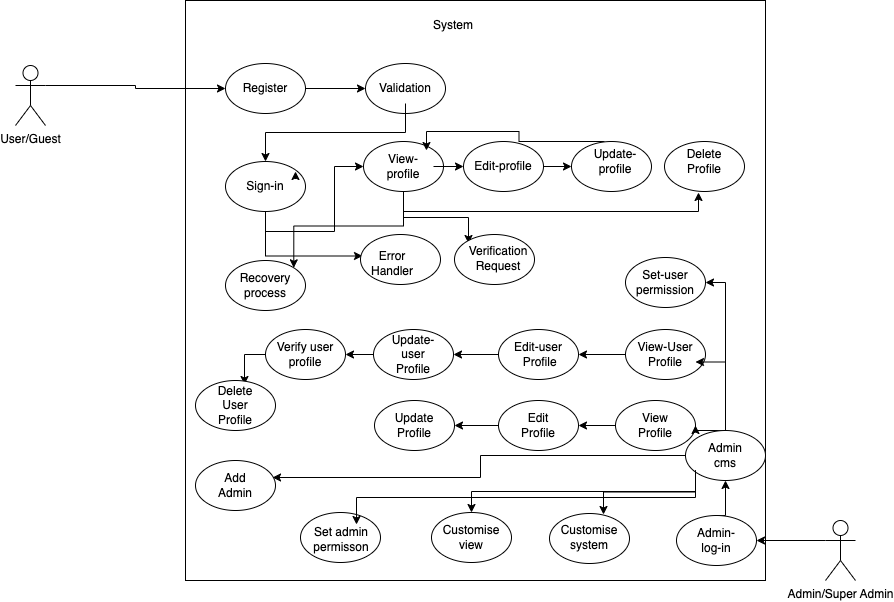

The diagram above was exported from draw.io. Its source (the exported page's mxGraphModel, read from the mxfile embedded in the PNG):
<mxGraphModel dx="794" dy="1637" grid="1" gridSize="10" guides="1" tooltips="1" connect="1" arrows="1" fold="1" page="1" pageScale="1" pageWidth="827" pageHeight="1169" math="0" shadow="0">
  <root>
    <mxCell id="0" />
    <mxCell id="1" parent="0" />
    <mxCell id="-h-KcW_Yd_Hos8RmVtYH-1" value="User/Guest" style="shape=umlActor;verticalLabelPosition=bottom;verticalAlign=top;html=1;outlineConnect=0;" vertex="1" parent="1">
      <mxGeometry x="70" y="45" width="30" height="60" as="geometry" />
    </mxCell>
    <mxCell id="-h-KcW_Yd_Hos8RmVtYH-2" value="Admin/Super Admin&lt;br&gt;" style="shape=umlActor;verticalLabelPosition=bottom;verticalAlign=top;html=1;outlineConnect=0;" vertex="1" parent="1">
      <mxGeometry x="880" y="500" width="30" height="60" as="geometry" />
    </mxCell>
    <mxCell id="-h-KcW_Yd_Hos8RmVtYH-4" value="" style="whiteSpace=wrap;html=1;aspect=fixed;" vertex="1" parent="1">
      <mxGeometry x="240" y="-20" width="580" height="580" as="geometry" />
    </mxCell>
    <mxCell id="-h-KcW_Yd_Hos8RmVtYH-5" value="System" style="text;html=1;strokeColor=none;fillColor=none;align=center;verticalAlign=middle;whiteSpace=wrap;rounded=0;" vertex="1" parent="1">
      <mxGeometry x="478" y="-10" width="60" height="30" as="geometry" />
    </mxCell>
    <mxCell id="-h-KcW_Yd_Hos8RmVtYH-95" style="edgeStyle=orthogonalEdgeStyle;rounded=0;orthogonalLoop=1;jettySize=auto;html=1;exitX=1;exitY=0.5;exitDx=0;exitDy=0;entryX=0;entryY=0.5;entryDx=0;entryDy=0;" edge="1" parent="1" source="-h-KcW_Yd_Hos8RmVtYH-6" target="-h-KcW_Yd_Hos8RmVtYH-20">
      <mxGeometry relative="1" as="geometry" />
    </mxCell>
    <mxCell id="-h-KcW_Yd_Hos8RmVtYH-6" value="" style="ellipse;whiteSpace=wrap;html=1;" vertex="1" parent="1">
      <mxGeometry x="280" y="43" width="80" height="50" as="geometry" />
    </mxCell>
    <mxCell id="-h-KcW_Yd_Hos8RmVtYH-7" value="Register" style="text;html=1;strokeColor=none;fillColor=none;align=center;verticalAlign=middle;whiteSpace=wrap;rounded=0;" vertex="1" parent="1">
      <mxGeometry x="290" y="53" width="60" height="30" as="geometry" />
    </mxCell>
    <mxCell id="-h-KcW_Yd_Hos8RmVtYH-31" style="edgeStyle=orthogonalEdgeStyle;rounded=0;orthogonalLoop=1;jettySize=auto;html=1;exitX=0.5;exitY=1;exitDx=0;exitDy=0;" edge="1" parent="1" source="-h-KcW_Yd_Hos8RmVtYH-9" target="-h-KcW_Yd_Hos8RmVtYH-11">
      <mxGeometry relative="1" as="geometry" />
    </mxCell>
    <mxCell id="-h-KcW_Yd_Hos8RmVtYH-39" style="edgeStyle=orthogonalEdgeStyle;rounded=0;orthogonalLoop=1;jettySize=auto;html=1;exitX=0.5;exitY=1;exitDx=0;exitDy=0;entryX=0;entryY=0.25;entryDx=0;entryDy=0;" edge="1" parent="1" source="-h-KcW_Yd_Hos8RmVtYH-9" target="-h-KcW_Yd_Hos8RmVtYH-23">
      <mxGeometry relative="1" as="geometry" />
    </mxCell>
    <mxCell id="-h-KcW_Yd_Hos8RmVtYH-9" value="" style="ellipse;whiteSpace=wrap;html=1;" vertex="1" parent="1">
      <mxGeometry x="280" y="141" width="80" height="50" as="geometry" />
    </mxCell>
    <mxCell id="-h-KcW_Yd_Hos8RmVtYH-10" value="Sign-in" style="text;html=1;strokeColor=none;fillColor=none;align=center;verticalAlign=middle;whiteSpace=wrap;rounded=0;" vertex="1" parent="1">
      <mxGeometry x="290" y="151" width="60" height="30" as="geometry" />
    </mxCell>
    <mxCell id="-h-KcW_Yd_Hos8RmVtYH-35" style="edgeStyle=orthogonalEdgeStyle;rounded=0;orthogonalLoop=1;jettySize=auto;html=1;exitX=0.5;exitY=1;exitDx=0;exitDy=0;entryX=0.425;entryY=1.02;entryDx=0;entryDy=0;entryPerimeter=0;" edge="1" parent="1" source="-h-KcW_Yd_Hos8RmVtYH-11" target="-h-KcW_Yd_Hos8RmVtYH-18">
      <mxGeometry relative="1" as="geometry" />
    </mxCell>
    <mxCell id="-h-KcW_Yd_Hos8RmVtYH-38" style="edgeStyle=orthogonalEdgeStyle;rounded=0;orthogonalLoop=1;jettySize=auto;html=1;exitX=0.5;exitY=1;exitDx=0;exitDy=0;entryX=0;entryY=0;entryDx=0;entryDy=0;" edge="1" parent="1" source="-h-KcW_Yd_Hos8RmVtYH-11" target="-h-KcW_Yd_Hos8RmVtYH-25">
      <mxGeometry relative="1" as="geometry" />
    </mxCell>
    <mxCell id="-h-KcW_Yd_Hos8RmVtYH-40" style="edgeStyle=orthogonalEdgeStyle;rounded=0;orthogonalLoop=1;jettySize=auto;html=1;exitX=0.5;exitY=1;exitDx=0;exitDy=0;entryX=1;entryY=0;entryDx=0;entryDy=0;" edge="1" parent="1" source="-h-KcW_Yd_Hos8RmVtYH-11" target="-h-KcW_Yd_Hos8RmVtYH-26">
      <mxGeometry relative="1" as="geometry" />
    </mxCell>
    <mxCell id="-h-KcW_Yd_Hos8RmVtYH-11" value="" style="ellipse;whiteSpace=wrap;html=1;" vertex="1" parent="1">
      <mxGeometry x="418" y="121" width="80" height="50" as="geometry" />
    </mxCell>
    <mxCell id="-h-KcW_Yd_Hos8RmVtYH-32" style="edgeStyle=orthogonalEdgeStyle;rounded=0;orthogonalLoop=1;jettySize=auto;html=1;entryX=0;entryY=0.5;entryDx=0;entryDy=0;" edge="1" parent="1" source="-h-KcW_Yd_Hos8RmVtYH-12" target="-h-KcW_Yd_Hos8RmVtYH-14">
      <mxGeometry relative="1" as="geometry" />
    </mxCell>
    <mxCell id="-h-KcW_Yd_Hos8RmVtYH-12" value="View-profile" style="text;html=1;strokeColor=none;fillColor=none;align=center;verticalAlign=middle;whiteSpace=wrap;rounded=0;" vertex="1" parent="1">
      <mxGeometry x="428" y="131" width="60" height="30" as="geometry" />
    </mxCell>
    <mxCell id="-h-KcW_Yd_Hos8RmVtYH-13" style="edgeStyle=orthogonalEdgeStyle;rounded=0;orthogonalLoop=1;jettySize=auto;html=1;exitX=1;exitY=0.25;exitDx=0;exitDy=0;entryX=1;entryY=0;entryDx=0;entryDy=0;" edge="1" parent="1" source="-h-KcW_Yd_Hos8RmVtYH-10" target="-h-KcW_Yd_Hos8RmVtYH-10">
      <mxGeometry relative="1" as="geometry" />
    </mxCell>
    <mxCell id="-h-KcW_Yd_Hos8RmVtYH-96" style="edgeStyle=orthogonalEdgeStyle;rounded=0;orthogonalLoop=1;jettySize=auto;html=1;exitX=1;exitY=0.5;exitDx=0;exitDy=0;entryX=0;entryY=0.5;entryDx=0;entryDy=0;" edge="1" parent="1" source="-h-KcW_Yd_Hos8RmVtYH-14" target="-h-KcW_Yd_Hos8RmVtYH-16">
      <mxGeometry relative="1" as="geometry" />
    </mxCell>
    <mxCell id="-h-KcW_Yd_Hos8RmVtYH-14" value="" style="ellipse;whiteSpace=wrap;html=1;" vertex="1" parent="1">
      <mxGeometry x="518" y="121" width="80" height="50" as="geometry" />
    </mxCell>
    <mxCell id="-h-KcW_Yd_Hos8RmVtYH-15" value="Edit-profile" style="text;html=1;strokeColor=none;fillColor=none;align=center;verticalAlign=middle;whiteSpace=wrap;rounded=0;" vertex="1" parent="1">
      <mxGeometry x="528" y="131" width="60" height="30" as="geometry" />
    </mxCell>
    <mxCell id="-h-KcW_Yd_Hos8RmVtYH-34" style="edgeStyle=orthogonalEdgeStyle;rounded=0;orthogonalLoop=1;jettySize=auto;html=1;exitX=0.5;exitY=0;exitDx=0;exitDy=0;entryX=0.883;entryY=-0.033;entryDx=0;entryDy=0;entryPerimeter=0;" edge="1" parent="1" target="-h-KcW_Yd_Hos8RmVtYH-12">
      <mxGeometry relative="1" as="geometry">
        <mxPoint x="659" y="121" as="sourcePoint" />
      </mxGeometry>
    </mxCell>
    <mxCell id="-h-KcW_Yd_Hos8RmVtYH-16" value="" style="ellipse;whiteSpace=wrap;html=1;" vertex="1" parent="1">
      <mxGeometry x="626" y="121" width="80" height="50" as="geometry" />
    </mxCell>
    <mxCell id="-h-KcW_Yd_Hos8RmVtYH-17" value="Update-profile" style="text;html=1;strokeColor=none;fillColor=none;align=center;verticalAlign=middle;whiteSpace=wrap;rounded=0;" vertex="1" parent="1">
      <mxGeometry x="640" y="126" width="60" height="30" as="geometry" />
    </mxCell>
    <mxCell id="-h-KcW_Yd_Hos8RmVtYH-18" value="" style="ellipse;whiteSpace=wrap;html=1;" vertex="1" parent="1">
      <mxGeometry x="719" y="121" width="80" height="50" as="geometry" />
    </mxCell>
    <mxCell id="-h-KcW_Yd_Hos8RmVtYH-19" value="Delete Profile" style="text;html=1;strokeColor=none;fillColor=none;align=center;verticalAlign=middle;whiteSpace=wrap;rounded=0;" vertex="1" parent="1">
      <mxGeometry x="729" y="126" width="60" height="30" as="geometry" />
    </mxCell>
    <mxCell id="-h-KcW_Yd_Hos8RmVtYH-20" value="" style="ellipse;whiteSpace=wrap;html=1;" vertex="1" parent="1">
      <mxGeometry x="420" y="43" width="80" height="50" as="geometry" />
    </mxCell>
    <mxCell id="-h-KcW_Yd_Hos8RmVtYH-30" style="edgeStyle=orthogonalEdgeStyle;rounded=0;orthogonalLoop=1;jettySize=auto;html=1;exitX=0.5;exitY=1;exitDx=0;exitDy=0;entryX=0.5;entryY=0;entryDx=0;entryDy=0;" edge="1" parent="1" source="-h-KcW_Yd_Hos8RmVtYH-21" target="-h-KcW_Yd_Hos8RmVtYH-9">
      <mxGeometry relative="1" as="geometry" />
    </mxCell>
    <mxCell id="-h-KcW_Yd_Hos8RmVtYH-21" value="Validation" style="text;html=1;strokeColor=none;fillColor=none;align=center;verticalAlign=middle;whiteSpace=wrap;rounded=0;" vertex="1" parent="1">
      <mxGeometry x="430" y="53" width="60" height="30" as="geometry" />
    </mxCell>
    <mxCell id="-h-KcW_Yd_Hos8RmVtYH-22" value="" style="ellipse;whiteSpace=wrap;html=1;" vertex="1" parent="1">
      <mxGeometry x="415" y="214" width="80" height="50" as="geometry" />
    </mxCell>
    <mxCell id="-h-KcW_Yd_Hos8RmVtYH-23" value="Error Handler" style="text;html=1;strokeColor=none;fillColor=none;align=center;verticalAlign=middle;whiteSpace=wrap;rounded=0;" vertex="1" parent="1">
      <mxGeometry x="417" y="228" width="60" height="30" as="geometry" />
    </mxCell>
    <mxCell id="-h-KcW_Yd_Hos8RmVtYH-24" value="" style="ellipse;whiteSpace=wrap;html=1;" vertex="1" parent="1">
      <mxGeometry x="509" y="214" width="80" height="50" as="geometry" />
    </mxCell>
    <mxCell id="-h-KcW_Yd_Hos8RmVtYH-25" value="Verification Request" style="text;html=1;strokeColor=none;fillColor=none;align=center;verticalAlign=middle;whiteSpace=wrap;rounded=0;" vertex="1" parent="1">
      <mxGeometry x="523" y="223" width="60" height="30" as="geometry" />
    </mxCell>
    <mxCell id="-h-KcW_Yd_Hos8RmVtYH-26" value="" style="ellipse;whiteSpace=wrap;html=1;" vertex="1" parent="1">
      <mxGeometry x="280" y="240" width="80" height="50" as="geometry" />
    </mxCell>
    <mxCell id="-h-KcW_Yd_Hos8RmVtYH-27" value="Recovery process" style="text;html=1;strokeColor=none;fillColor=none;align=center;verticalAlign=middle;whiteSpace=wrap;rounded=0;" vertex="1" parent="1">
      <mxGeometry x="290" y="250" width="60" height="30" as="geometry" />
    </mxCell>
    <mxCell id="-h-KcW_Yd_Hos8RmVtYH-41" style="edgeStyle=orthogonalEdgeStyle;rounded=0;orthogonalLoop=1;jettySize=auto;html=1;exitX=1;exitY=0.3333333333333333;exitDx=0;exitDy=0;exitPerimeter=0;entryX=0;entryY=0.5;entryDx=0;entryDy=0;" edge="1" parent="1" source="-h-KcW_Yd_Hos8RmVtYH-1" target="-h-KcW_Yd_Hos8RmVtYH-6">
      <mxGeometry relative="1" as="geometry">
        <mxPoint x="280" y="98" as="targetPoint" />
      </mxGeometry>
    </mxCell>
    <mxCell id="-h-KcW_Yd_Hos8RmVtYH-86" style="edgeStyle=orthogonalEdgeStyle;rounded=0;orthogonalLoop=1;jettySize=auto;html=1;exitX=0;exitY=0.5;exitDx=0;exitDy=0;entryX=1;entryY=0.5;entryDx=0;entryDy=0;" edge="1" parent="1" source="-h-KcW_Yd_Hos8RmVtYH-47" target="-h-KcW_Yd_Hos8RmVtYH-50">
      <mxGeometry relative="1" as="geometry" />
    </mxCell>
    <mxCell id="-h-KcW_Yd_Hos8RmVtYH-47" value="" style="ellipse;whiteSpace=wrap;html=1;" vertex="1" parent="1">
      <mxGeometry x="670" y="380" width="80" height="50" as="geometry" />
    </mxCell>
    <mxCell id="-h-KcW_Yd_Hos8RmVtYH-49" value="View Profile" style="text;html=1;strokeColor=none;fillColor=none;align=center;verticalAlign=middle;whiteSpace=wrap;rounded=0;" vertex="1" parent="1">
      <mxGeometry x="680" y="390" width="60" height="30" as="geometry" />
    </mxCell>
    <mxCell id="-h-KcW_Yd_Hos8RmVtYH-87" style="edgeStyle=orthogonalEdgeStyle;rounded=0;orthogonalLoop=1;jettySize=auto;html=1;exitX=0;exitY=0.5;exitDx=0;exitDy=0;entryX=1;entryY=0.5;entryDx=0;entryDy=0;" edge="1" parent="1" source="-h-KcW_Yd_Hos8RmVtYH-50" target="-h-KcW_Yd_Hos8RmVtYH-52">
      <mxGeometry relative="1" as="geometry" />
    </mxCell>
    <mxCell id="-h-KcW_Yd_Hos8RmVtYH-50" value="" style="ellipse;whiteSpace=wrap;html=1;" vertex="1" parent="1">
      <mxGeometry x="553" y="380" width="80" height="50" as="geometry" />
    </mxCell>
    <mxCell id="-h-KcW_Yd_Hos8RmVtYH-51" value="Edit Profile" style="text;html=1;strokeColor=none;fillColor=none;align=center;verticalAlign=middle;whiteSpace=wrap;rounded=0;" vertex="1" parent="1">
      <mxGeometry x="563" y="390" width="60" height="30" as="geometry" />
    </mxCell>
    <mxCell id="-h-KcW_Yd_Hos8RmVtYH-52" value="" style="ellipse;whiteSpace=wrap;html=1;" vertex="1" parent="1">
      <mxGeometry x="429" y="380" width="80" height="50" as="geometry" />
    </mxCell>
    <mxCell id="-h-KcW_Yd_Hos8RmVtYH-53" value="Update Profile" style="text;html=1;strokeColor=none;fillColor=none;align=center;verticalAlign=middle;whiteSpace=wrap;rounded=0;" vertex="1" parent="1">
      <mxGeometry x="439" y="390" width="60" height="30" as="geometry" />
    </mxCell>
    <mxCell id="-h-KcW_Yd_Hos8RmVtYH-97" style="edgeStyle=orthogonalEdgeStyle;rounded=0;orthogonalLoop=1;jettySize=auto;html=1;exitX=0;exitY=0.5;exitDx=0;exitDy=0;entryX=1;entryY=0.5;entryDx=0;entryDy=0;" edge="1" parent="1" source="-h-KcW_Yd_Hos8RmVtYH-54" target="-h-KcW_Yd_Hos8RmVtYH-56">
      <mxGeometry relative="1" as="geometry" />
    </mxCell>
    <mxCell id="-h-KcW_Yd_Hos8RmVtYH-54" value="" style="ellipse;whiteSpace=wrap;html=1;" vertex="1" parent="1">
      <mxGeometry x="680" y="309" width="80" height="50" as="geometry" />
    </mxCell>
    <mxCell id="-h-KcW_Yd_Hos8RmVtYH-55" value="View-User Profile" style="text;html=1;strokeColor=none;fillColor=none;align=center;verticalAlign=middle;whiteSpace=wrap;rounded=0;" vertex="1" parent="1">
      <mxGeometry x="690" y="319" width="60" height="30" as="geometry" />
    </mxCell>
    <mxCell id="-h-KcW_Yd_Hos8RmVtYH-98" style="edgeStyle=orthogonalEdgeStyle;rounded=0;orthogonalLoop=1;jettySize=auto;html=1;exitX=0;exitY=0.5;exitDx=0;exitDy=0;entryX=1;entryY=0.5;entryDx=0;entryDy=0;" edge="1" parent="1" source="-h-KcW_Yd_Hos8RmVtYH-56" target="-h-KcW_Yd_Hos8RmVtYH-58">
      <mxGeometry relative="1" as="geometry" />
    </mxCell>
    <mxCell id="-h-KcW_Yd_Hos8RmVtYH-56" value="" style="ellipse;whiteSpace=wrap;html=1;" vertex="1" parent="1">
      <mxGeometry x="553" y="309" width="80" height="50" as="geometry" />
    </mxCell>
    <mxCell id="-h-KcW_Yd_Hos8RmVtYH-57" value="Edit-user&lt;span style=&quot;color: rgba(0, 0, 0, 0); font-family: monospace; font-size: 0px; text-align: start;&quot;&gt;%3CmxGraphModel%3E%3Croot%3E%3CmxCell%20id%3D%220%22%2F%3E%3CmxCell%20id%3D%221%22%20parent%3D%220%22%2F%3E%3CmxCell%20id%3D%222%22%20value%3D%22%22%20style%3D%22ellipse%3BwhiteSpace%3Dwrap%3Bhtml%3D1%3B%22%20vertex%3D%221%22%20parent%3D%221%22%3E%3CmxGeometry%20x%3D%22670%22%20y%3D%22380%22%20width%3D%2280%22%20height%3D%2250%22%20as%3D%22geometry%22%2F%3E%3C%2FmxCell%3E%3CmxCell%20id%3D%223%22%20value%3D%22View%20Profile%22%20style%3D%22text%3Bhtml%3D1%3BstrokeColor%3Dnone%3BfillColor%3Dnone%3Balign%3Dcenter%3BverticalAlign%3Dmiddle%3BwhiteSpace%3Dwrap%3Brounded%3D0%3B%22%20vertex%3D%221%22%20parent%3D%221%22%3E%3CmxGeometry%20x%3D%22680%22%20y%3D%22390%22%20width%3D%2260%22%20height%3D%2230%22%20as%3D%22geometry%22%2F%3E%3C%2FmxCell%3E%3C%2Froot%3E%3C%2FmxGraphModel%3E&lt;/span&gt;&lt;br&gt;&amp;nbsp;Profile" style="text;html=1;strokeColor=none;fillColor=none;align=center;verticalAlign=middle;whiteSpace=wrap;rounded=0;" vertex="1" parent="1">
      <mxGeometry x="563" y="319" width="60" height="30" as="geometry" />
    </mxCell>
    <mxCell id="-h-KcW_Yd_Hos8RmVtYH-84" style="edgeStyle=orthogonalEdgeStyle;rounded=0;orthogonalLoop=1;jettySize=auto;html=1;exitX=0;exitY=0.5;exitDx=0;exitDy=0;entryX=1;entryY=0.5;entryDx=0;entryDy=0;" edge="1" parent="1" source="-h-KcW_Yd_Hos8RmVtYH-58" target="-h-KcW_Yd_Hos8RmVtYH-60">
      <mxGeometry relative="1" as="geometry" />
    </mxCell>
    <mxCell id="-h-KcW_Yd_Hos8RmVtYH-58" value="" style="ellipse;whiteSpace=wrap;html=1;" vertex="1" parent="1">
      <mxGeometry x="428" y="309" width="80" height="50" as="geometry" />
    </mxCell>
    <mxCell id="-h-KcW_Yd_Hos8RmVtYH-59" value="Update-user Profile" style="text;html=1;strokeColor=none;fillColor=none;align=center;verticalAlign=middle;whiteSpace=wrap;rounded=0;" vertex="1" parent="1">
      <mxGeometry x="438" y="319" width="60" height="30" as="geometry" />
    </mxCell>
    <mxCell id="-h-KcW_Yd_Hos8RmVtYH-85" style="edgeStyle=orthogonalEdgeStyle;rounded=0;orthogonalLoop=1;jettySize=auto;html=1;exitX=0;exitY=0.5;exitDx=0;exitDy=0;entryX=0.65;entryY=-0.2;entryDx=0;entryDy=0;entryPerimeter=0;" edge="1" parent="1" source="-h-KcW_Yd_Hos8RmVtYH-60" target="-h-KcW_Yd_Hos8RmVtYH-63">
      <mxGeometry relative="1" as="geometry" />
    </mxCell>
    <mxCell id="-h-KcW_Yd_Hos8RmVtYH-60" value="" style="ellipse;whiteSpace=wrap;html=1;" vertex="1" parent="1">
      <mxGeometry x="320" y="309" width="80" height="50" as="geometry" />
    </mxCell>
    <mxCell id="-h-KcW_Yd_Hos8RmVtYH-61" value="Verify user profile" style="text;html=1;strokeColor=none;fillColor=none;align=center;verticalAlign=middle;whiteSpace=wrap;rounded=0;" vertex="1" parent="1">
      <mxGeometry x="330" y="319" width="60" height="30" as="geometry" />
    </mxCell>
    <mxCell id="-h-KcW_Yd_Hos8RmVtYH-62" value="" style="ellipse;whiteSpace=wrap;html=1;" vertex="1" parent="1">
      <mxGeometry x="250" y="360" width="80" height="50" as="geometry" />
    </mxCell>
    <mxCell id="-h-KcW_Yd_Hos8RmVtYH-63" value="Delete User Profile" style="text;html=1;strokeColor=none;fillColor=none;align=center;verticalAlign=middle;whiteSpace=wrap;rounded=0;" vertex="1" parent="1">
      <mxGeometry x="260" y="370" width="60" height="30" as="geometry" />
    </mxCell>
    <mxCell id="-h-KcW_Yd_Hos8RmVtYH-64" value="" style="ellipse;whiteSpace=wrap;html=1;" vertex="1" parent="1">
      <mxGeometry x="250" y="440" width="80" height="50" as="geometry" />
    </mxCell>
    <mxCell id="-h-KcW_Yd_Hos8RmVtYH-65" value="Add Admin" style="text;html=1;strokeColor=none;fillColor=none;align=center;verticalAlign=middle;whiteSpace=wrap;rounded=0;" vertex="1" parent="1">
      <mxGeometry x="260" y="450" width="60" height="30" as="geometry" />
    </mxCell>
    <mxCell id="-h-KcW_Yd_Hos8RmVtYH-66" value="" style="ellipse;whiteSpace=wrap;html=1;" vertex="1" parent="1">
      <mxGeometry x="355" y="492" width="80" height="50" as="geometry" />
    </mxCell>
    <mxCell id="-h-KcW_Yd_Hos8RmVtYH-67" value="Set admin permisson" style="text;html=1;strokeColor=none;fillColor=none;align=center;verticalAlign=middle;whiteSpace=wrap;rounded=0;" vertex="1" parent="1">
      <mxGeometry x="366" y="504" width="60" height="30" as="geometry" />
    </mxCell>
    <mxCell id="-h-KcW_Yd_Hos8RmVtYH-68" value="" style="ellipse;whiteSpace=wrap;html=1;" vertex="1" parent="1">
      <mxGeometry x="680" y="237" width="80" height="50" as="geometry" />
    </mxCell>
    <mxCell id="-h-KcW_Yd_Hos8RmVtYH-69" value="Set-user permission" style="text;html=1;strokeColor=none;fillColor=none;align=center;verticalAlign=middle;whiteSpace=wrap;rounded=0;" vertex="1" parent="1">
      <mxGeometry x="690" y="247" width="60" height="30" as="geometry" />
    </mxCell>
    <mxCell id="-h-KcW_Yd_Hos8RmVtYH-70" value="" style="ellipse;whiteSpace=wrap;html=1;" vertex="1" parent="1">
      <mxGeometry x="486" y="492" width="80" height="50" as="geometry" />
    </mxCell>
    <mxCell id="-h-KcW_Yd_Hos8RmVtYH-71" value="Customise view" style="text;html=1;strokeColor=none;fillColor=none;align=center;verticalAlign=middle;whiteSpace=wrap;rounded=0;" vertex="1" parent="1">
      <mxGeometry x="496" y="502" width="60" height="30" as="geometry" />
    </mxCell>
    <mxCell id="-h-KcW_Yd_Hos8RmVtYH-72" value="" style="ellipse;whiteSpace=wrap;html=1;" vertex="1" parent="1">
      <mxGeometry x="604" y="493" width="80" height="50" as="geometry" />
    </mxCell>
    <mxCell id="-h-KcW_Yd_Hos8RmVtYH-73" value="Customise system" style="text;html=1;strokeColor=none;fillColor=none;align=center;verticalAlign=middle;whiteSpace=wrap;rounded=0;" vertex="1" parent="1">
      <mxGeometry x="614" y="502" width="60" height="30" as="geometry" />
    </mxCell>
    <mxCell id="-h-KcW_Yd_Hos8RmVtYH-79" style="edgeStyle=orthogonalEdgeStyle;rounded=0;orthogonalLoop=1;jettySize=auto;html=1;exitX=0.5;exitY=0;exitDx=0;exitDy=0;entryX=0.5;entryY=1;entryDx=0;entryDy=0;" edge="1" parent="1" source="-h-KcW_Yd_Hos8RmVtYH-74" target="-h-KcW_Yd_Hos8RmVtYH-76">
      <mxGeometry relative="1" as="geometry">
        <mxPoint x="731" y="474" as="targetPoint" />
      </mxGeometry>
    </mxCell>
    <mxCell id="-h-KcW_Yd_Hos8RmVtYH-74" value="" style="ellipse;whiteSpace=wrap;html=1;" vertex="1" parent="1">
      <mxGeometry x="731" y="495" width="80" height="50" as="geometry" />
    </mxCell>
    <mxCell id="-h-KcW_Yd_Hos8RmVtYH-75" value="Admin-log-in" style="text;html=1;strokeColor=none;fillColor=none;align=center;verticalAlign=middle;whiteSpace=wrap;rounded=0;" vertex="1" parent="1">
      <mxGeometry x="741" y="505" width="60" height="30" as="geometry" />
    </mxCell>
    <mxCell id="-h-KcW_Yd_Hos8RmVtYH-80" style="edgeStyle=orthogonalEdgeStyle;rounded=0;orthogonalLoop=1;jettySize=auto;html=1;exitX=0.5;exitY=0;exitDx=0;exitDy=0;entryX=1;entryY=0.5;entryDx=0;entryDy=0;" edge="1" parent="1" source="-h-KcW_Yd_Hos8RmVtYH-76" target="-h-KcW_Yd_Hos8RmVtYH-47">
      <mxGeometry relative="1" as="geometry" />
    </mxCell>
    <mxCell id="-h-KcW_Yd_Hos8RmVtYH-81" style="edgeStyle=orthogonalEdgeStyle;rounded=0;orthogonalLoop=1;jettySize=auto;html=1;exitX=0.5;exitY=0;exitDx=0;exitDy=0;entryX=1;entryY=0.75;entryDx=0;entryDy=0;" edge="1" parent="1" source="-h-KcW_Yd_Hos8RmVtYH-76" target="-h-KcW_Yd_Hos8RmVtYH-55">
      <mxGeometry relative="1" as="geometry" />
    </mxCell>
    <mxCell id="-h-KcW_Yd_Hos8RmVtYH-88" style="edgeStyle=orthogonalEdgeStyle;rounded=0;orthogonalLoop=1;jettySize=auto;html=1;exitX=0;exitY=0.5;exitDx=0;exitDy=0;entryX=0.963;entryY=0.34;entryDx=0;entryDy=0;entryPerimeter=0;" edge="1" parent="1" source="-h-KcW_Yd_Hos8RmVtYH-76" target="-h-KcW_Yd_Hos8RmVtYH-64">
      <mxGeometry relative="1" as="geometry" />
    </mxCell>
    <mxCell id="-h-KcW_Yd_Hos8RmVtYH-94" style="edgeStyle=orthogonalEdgeStyle;rounded=0;orthogonalLoop=1;jettySize=auto;html=1;exitX=0.5;exitY=0;exitDx=0;exitDy=0;entryX=1;entryY=0.5;entryDx=0;entryDy=0;" edge="1" parent="1" source="-h-KcW_Yd_Hos8RmVtYH-76" target="-h-KcW_Yd_Hos8RmVtYH-68">
      <mxGeometry relative="1" as="geometry" />
    </mxCell>
    <mxCell id="-h-KcW_Yd_Hos8RmVtYH-76" value="" style="ellipse;whiteSpace=wrap;html=1;" vertex="1" parent="1">
      <mxGeometry x="740" y="410" width="80" height="50" as="geometry" />
    </mxCell>
    <mxCell id="-h-KcW_Yd_Hos8RmVtYH-90" style="edgeStyle=orthogonalEdgeStyle;rounded=0;orthogonalLoop=1;jettySize=auto;html=1;exitX=0;exitY=1;exitDx=0;exitDy=0;entryX=0.75;entryY=0;entryDx=0;entryDy=0;" edge="1" parent="1" source="-h-KcW_Yd_Hos8RmVtYH-77" target="-h-KcW_Yd_Hos8RmVtYH-67">
      <mxGeometry relative="1" as="geometry" />
    </mxCell>
    <mxCell id="-h-KcW_Yd_Hos8RmVtYH-91" style="edgeStyle=orthogonalEdgeStyle;rounded=0;orthogonalLoop=1;jettySize=auto;html=1;exitX=0;exitY=1;exitDx=0;exitDy=0;entryX=0.5;entryY=0;entryDx=0;entryDy=0;" edge="1" parent="1" source="-h-KcW_Yd_Hos8RmVtYH-77" target="-h-KcW_Yd_Hos8RmVtYH-70">
      <mxGeometry relative="1" as="geometry" />
    </mxCell>
    <mxCell id="-h-KcW_Yd_Hos8RmVtYH-93" style="edgeStyle=orthogonalEdgeStyle;rounded=0;orthogonalLoop=1;jettySize=auto;html=1;exitX=0;exitY=1;exitDx=0;exitDy=0;entryX=0.675;entryY=0.02;entryDx=0;entryDy=0;entryPerimeter=0;" edge="1" parent="1" source="-h-KcW_Yd_Hos8RmVtYH-77" target="-h-KcW_Yd_Hos8RmVtYH-72">
      <mxGeometry relative="1" as="geometry" />
    </mxCell>
    <mxCell id="-h-KcW_Yd_Hos8RmVtYH-77" value="Admin cms" style="text;html=1;strokeColor=none;fillColor=none;align=center;verticalAlign=middle;whiteSpace=wrap;rounded=0;" vertex="1" parent="1">
      <mxGeometry x="750" y="420" width="60" height="30" as="geometry" />
    </mxCell>
    <mxCell id="-h-KcW_Yd_Hos8RmVtYH-78" style="edgeStyle=orthogonalEdgeStyle;rounded=0;orthogonalLoop=1;jettySize=auto;html=1;exitX=0;exitY=0.3333333333333333;exitDx=0;exitDy=0;exitPerimeter=0;entryX=1;entryY=0.5;entryDx=0;entryDy=0;" edge="1" parent="1" source="-h-KcW_Yd_Hos8RmVtYH-2" target="-h-KcW_Yd_Hos8RmVtYH-74">
      <mxGeometry relative="1" as="geometry" />
    </mxCell>
  </root>
</mxGraphModel>